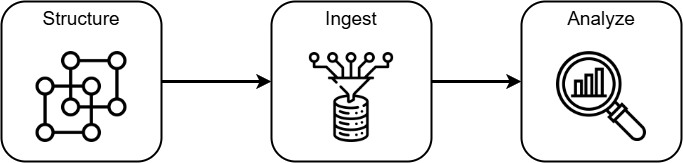

The diagram above was exported from draw.io. Its source (the exported page's mxGraphModel, read from the mxfile embedded in the PNG):
<mxGraphModel dx="1226" dy="629" grid="1" gridSize="10" guides="1" tooltips="1" connect="1" arrows="1" fold="1" page="1" pageScale="1" pageWidth="827" pageHeight="1169" math="0" shadow="0">
  <root>
    <mxCell id="0" />
    <mxCell id="1" parent="0" />
    <mxCell id="U6RunZs5OH8lLZ9UJ-FU-11" value="" style="group" vertex="1" connectable="0" parent="1">
      <mxGeometry x="70" y="330" width="160" height="160" as="geometry" />
    </mxCell>
    <mxCell id="U6RunZs5OH8lLZ9UJ-FU-2" value="&lt;font style=&quot;font-size: 19px;&quot;&gt;Structure&lt;/font&gt;" style="rounded=1;whiteSpace=wrap;html=1;verticalAlign=top;strokeWidth=2;" vertex="1" parent="U6RunZs5OH8lLZ9UJ-FU-11">
      <mxGeometry width="160" height="160" as="geometry" />
    </mxCell>
    <mxCell id="U6RunZs5OH8lLZ9UJ-FU-4" value="" style="shape=image;verticalLabelPosition=bottom;labelBackgroundColor=default;verticalAlign=top;aspect=fixed;imageAspect=0;image=https://cdn-icons-png.flaticon.com/512/173/173549.png;strokeWidth=2;" vertex="1" parent="U6RunZs5OH8lLZ9UJ-FU-11">
      <mxGeometry x="34.5" y="50" width="91" height="91" as="geometry" />
    </mxCell>
    <mxCell id="U6RunZs5OH8lLZ9UJ-FU-12" value="" style="group" vertex="1" connectable="0" parent="1">
      <mxGeometry x="340" y="330" width="160" height="160" as="geometry" />
    </mxCell>
    <mxCell id="U6RunZs5OH8lLZ9UJ-FU-6" value="&lt;font style=&quot;font-size: 19px;&quot;&gt;Ingest&lt;/font&gt;" style="rounded=1;whiteSpace=wrap;html=1;verticalAlign=top;strokeWidth=2;" vertex="1" parent="U6RunZs5OH8lLZ9UJ-FU-12">
      <mxGeometry width="160" height="160" as="geometry" />
    </mxCell>
    <mxCell id="U6RunZs5OH8lLZ9UJ-FU-7" value="" style="shape=image;verticalLabelPosition=bottom;labelBackgroundColor=default;verticalAlign=top;aspect=fixed;imageAspect=0;image=https://cdn-icons-png.flaticon.com/512/10988/10988100.png;strokeWidth=2;" vertex="1" parent="U6RunZs5OH8lLZ9UJ-FU-12">
      <mxGeometry x="35" y="51" width="90" height="90" as="geometry" />
    </mxCell>
    <mxCell id="U6RunZs5OH8lLZ9UJ-FU-13" value="" style="group" vertex="1" connectable="0" parent="1">
      <mxGeometry x="590" y="330" width="160" height="160" as="geometry" />
    </mxCell>
    <mxCell id="U6RunZs5OH8lLZ9UJ-FU-9" value="&lt;span style=&quot;font-size: 19px;&quot;&gt;Analyze&lt;/span&gt;" style="rounded=1;whiteSpace=wrap;html=1;verticalAlign=top;strokeWidth=2;" vertex="1" parent="U6RunZs5OH8lLZ9UJ-FU-13">
      <mxGeometry width="160" height="160" as="geometry" />
    </mxCell>
    <mxCell id="U6RunZs5OH8lLZ9UJ-FU-10" value="" style="shape=image;verticalLabelPosition=bottom;labelBackgroundColor=default;verticalAlign=top;aspect=fixed;imageAspect=0;image=https://cdn-icons-png.flaticon.com/512/1570/1570889.png;strokeWidth=2;" vertex="1" parent="U6RunZs5OH8lLZ9UJ-FU-13">
      <mxGeometry x="35" y="50" width="90" height="90" as="geometry" />
    </mxCell>
    <mxCell id="U6RunZs5OH8lLZ9UJ-FU-14" style="edgeStyle=orthogonalEdgeStyle;rounded=0;orthogonalLoop=1;jettySize=auto;html=1;strokeWidth=3;" edge="1" parent="1" source="U6RunZs5OH8lLZ9UJ-FU-2" target="U6RunZs5OH8lLZ9UJ-FU-6">
      <mxGeometry relative="1" as="geometry" />
    </mxCell>
    <mxCell id="U6RunZs5OH8lLZ9UJ-FU-15" style="edgeStyle=orthogonalEdgeStyle;rounded=0;orthogonalLoop=1;jettySize=auto;html=1;strokeWidth=3;" edge="1" parent="1" source="U6RunZs5OH8lLZ9UJ-FU-6" target="U6RunZs5OH8lLZ9UJ-FU-9">
      <mxGeometry relative="1" as="geometry" />
    </mxCell>
  </root>
</mxGraphModel>